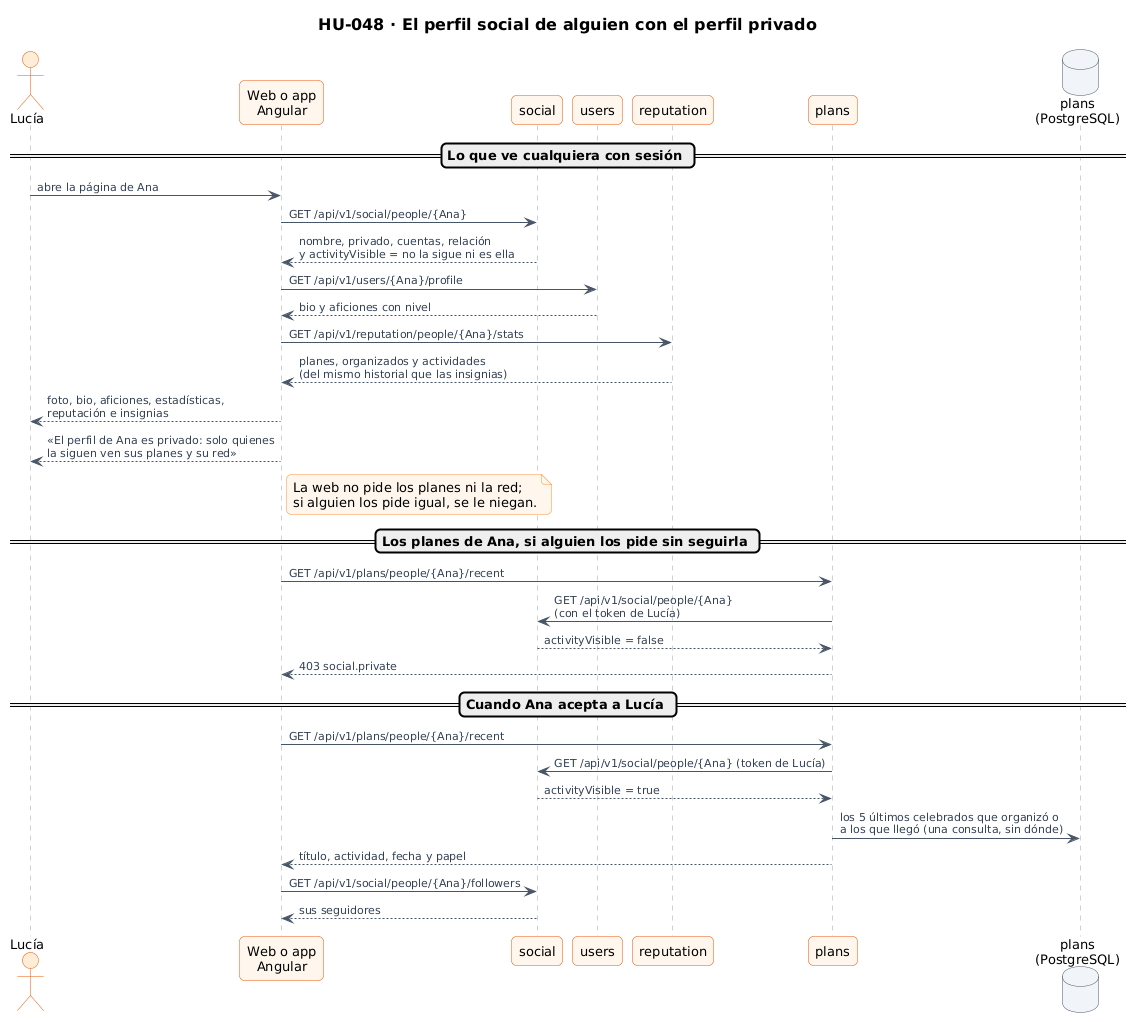

The diagram above was rendered by PlantUML. Its source (embedded in the PNG):
@startuml 47-secuencia-perfil-social
!include ../../estilo.iuml
title HU-048 · El perfil social de alguien con el perfil privado

actor "Lucía" as L
participant "Web o app\nAngular" as W
participant "social" as SO
participant "users" as US
participant "reputation" as RP
participant "plans" as PL
database "plans\n(PostgreSQL)" as DB

== Lo que ve cualquiera con sesión ==
L -> W : abre la página de Ana
W -> SO : GET /api/v1/social/people/{Ana}
SO --> W : nombre, privado, cuentas, relación\ny activityVisible = no la sigue ni es ella
W -> US : GET /api/v1/users/{Ana}/profile
US --> W : bio y aficiones con nivel
W -> RP : GET /api/v1/reputation/people/{Ana}/stats
RP --> W : planes, organizados y actividades\n(del mismo historial que las insignias)
W --> L : foto, bio, aficiones, estadísticas,\nreputación e insignias
W --> L : «El perfil de Ana es privado: solo quienes\nla siguen ven sus planes y su red»
note right of W
  La web no pide los planes ni la red;
  si alguien los pide igual, se le niegan.
end note

== Los planes de Ana, si alguien los pide sin seguirla ==
W -> PL : GET /api/v1/plans/people/{Ana}/recent
PL -> SO : GET /api/v1/social/people/{Ana}\n(con el token de Lucía)
SO --> PL : activityVisible = false
PL --> W : 403 social.private

== Cuando Ana acepta a Lucía ==
W -> PL : GET /api/v1/plans/people/{Ana}/recent
PL -> SO : GET /api/v1/social/people/{Ana} (token de Lucía)
SO --> PL : activityVisible = true
PL -> DB : los 5 últimos celebrados que organizó o\na los que llegó (una consulta, sin dónde)
PL --> W : título, actividad, fecha y papel
W -> SO : GET /api/v1/social/people/{Ana}/followers
SO --> W : sus seguidores
@enduml